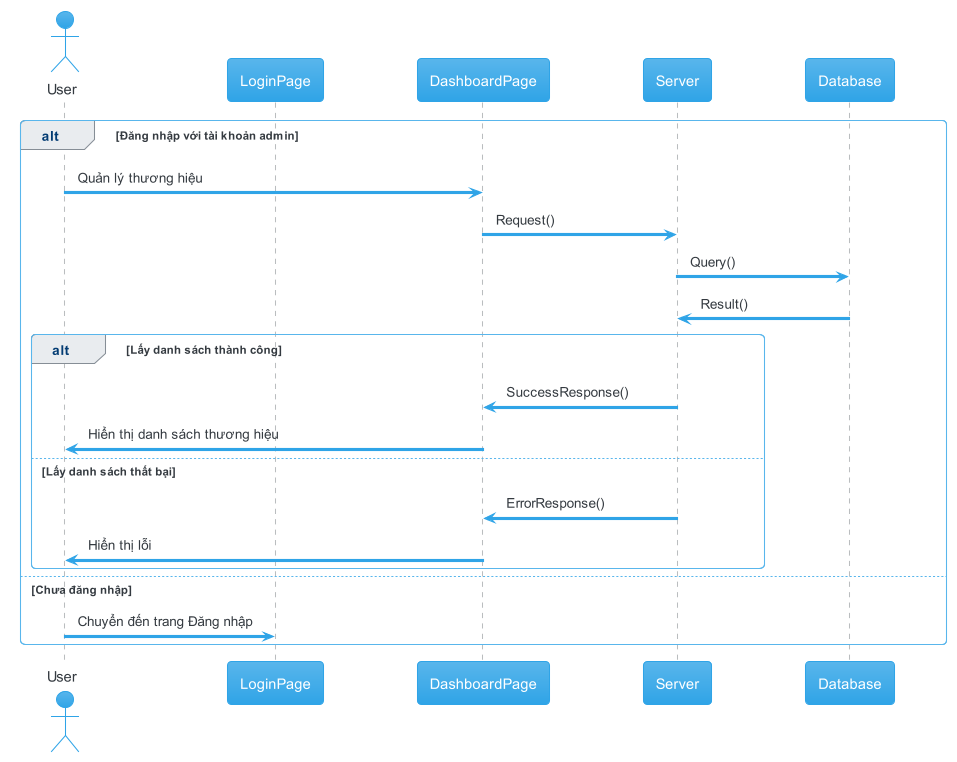

The diagram above was rendered by PlantUML. Its source (embedded in the PNG):
@startuml manager_brands_view
!theme cerulean

actor       User       as u
participant LoginPage as lp
participant DashboardPage as dash
participant Server as s
participant Database as d

alt Đăng nhập với tài khoản admin
  u -> dash: Quản lý thương hiệu
  dash -> s: Request()
  s -> d: Query()
  d -> s: Result()

  alt Lấy danh sách thành công
    s -> dash: SuccessResponse()
    dash -> u: Hiển thị danh sách thương hiệu
  else Lấy danh sách thất bại
    s -> dash: ErrorResponse()
    dash -> u: Hiển thị lỗi
  end
else Chưa đăng nhập
  u -> lp: Chuyển đến trang Đăng nhập
end


@enduml